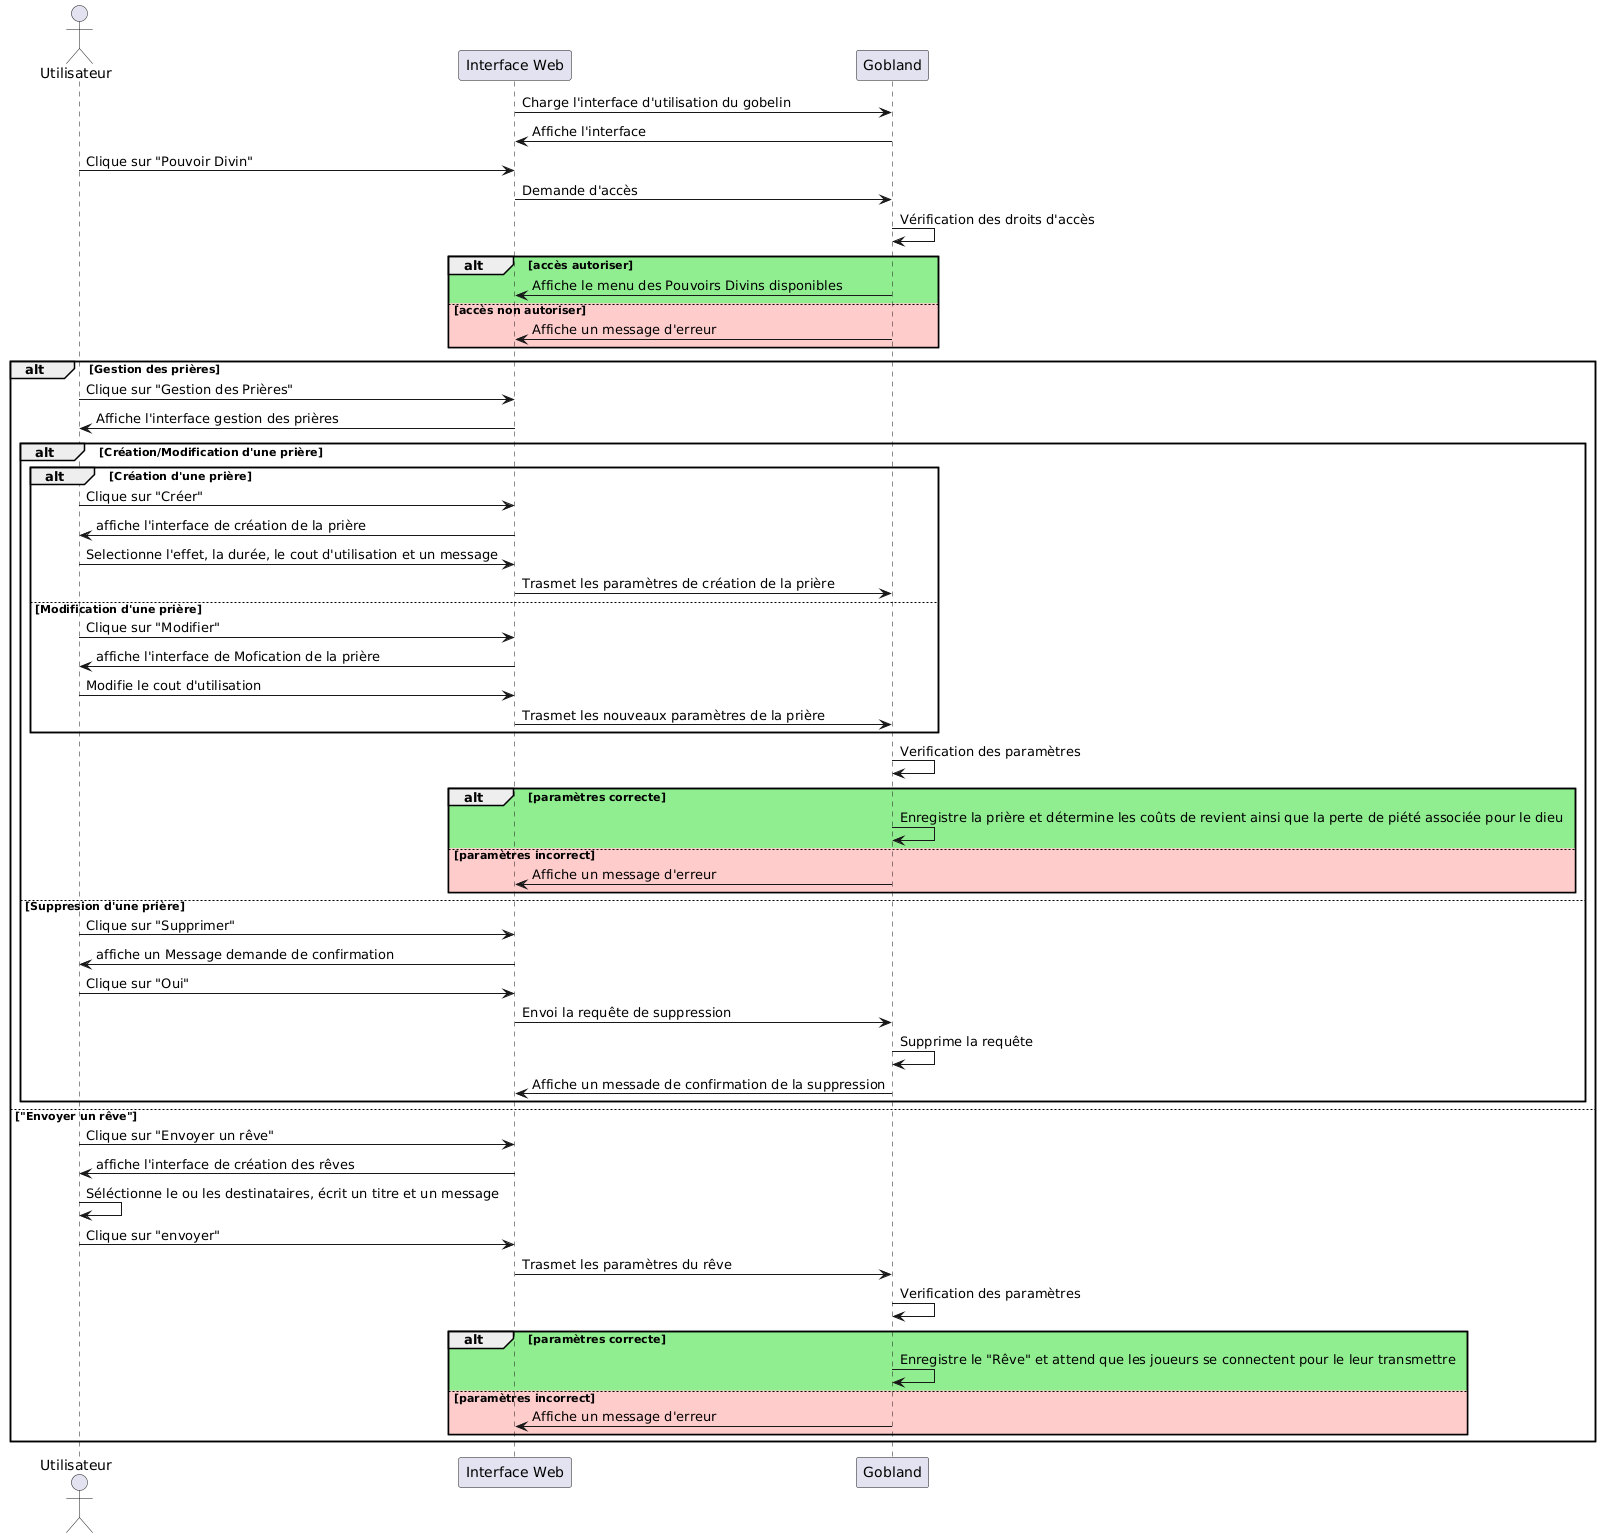

The diagram above was rendered by PlantUML. Its source (embedded in the PNG):
@startuml
actor Utilisateur
participant "Interface Web" as UI
participant "Gobland" as System

UI -> System : Charge l'interface d'utilisation du gobelin
System -> UI : Affiche l'interface

Utilisateur -> UI : Clique sur "Pouvoir Divin"
UI -> System : Demande d'accès
System -> System : Vérification des droits d'accès

alt #lightgreen accès autoriser
    System -> UI : Affiche le menu des Pouvoirs Divins disponibles
else #FFCCCC accès non autoriser
    System -> UI : Affiche un message d'erreur
end


alt Gestion des prières
    Utilisateur -> UI : Clique sur "Gestion des Prières"
    UI -> Utilisateur : Affiche l'interface gestion des prières
        alt Création/Modification d'une prière
            alt Création d'une prière
                Utilisateur -> UI : Clique sur "Créer"
                UI -> Utilisateur : affiche l'interface de création de la prière
                Utilisateur -> UI : Selectionne l'effet, la durée, le cout d'utilisation et un message
                UI -> System : Trasmet les paramètres de création de la prière 
            else Modification d'une prière
                Utilisateur -> UI : Clique sur "Modifier"
                UI -> Utilisateur : affiche l'interface de Mofication de la prière
                Utilisateur -> UI : Modifie le cout d'utilisation
                UI -> System : Trasmet les nouveaux paramètres de la prière 
            end
                System -> System : Verification des paramètres
                alt #lightgreen paramètres correcte
                    System -> System :Enregistre la prière et détermine les coûts de revient ainsi que la perte de piété associée pour le dieu
                else #FFCCCC paramètres incorrect
                    System -> UI : Affiche un message d'erreur
                end
        else Suppresion d'une prière
             Utilisateur -> UI : Clique sur "Supprimer"
            UI -> Utilisateur : affiche un Message demande de confirmation
            Utilisateur -> UI : Clique sur "Oui"
            UI -> System : Envoi la requête de suppression
            System -> System : Supprime la requête
            System -> UI :Affiche un messade de confirmation de la suppression
        end

else "Envoyer un rêve"
    Utilisateur -> UI : Clique sur "Envoyer un rêve"
    UI -> Utilisateur : affiche l'interface de création des rêves
    Utilisateur -> Utilisateur : Séléctionne le ou les destinataires, écrit un titre et un message
    Utilisateur -> UI : Clique sur "envoyer"
    UI -> System : Trasmet les paramètres du rêve
    System -> System : Verification des paramètres
    alt #lightgreen paramètres correcte
        System -> System :Enregistre le "Rêve" et attend que les joueurs se connectent pour le leur transmettre
    else #FFCCCC paramètres incorrect
        System -> UI : Affiche un message d'erreur
    end
end
@enduml